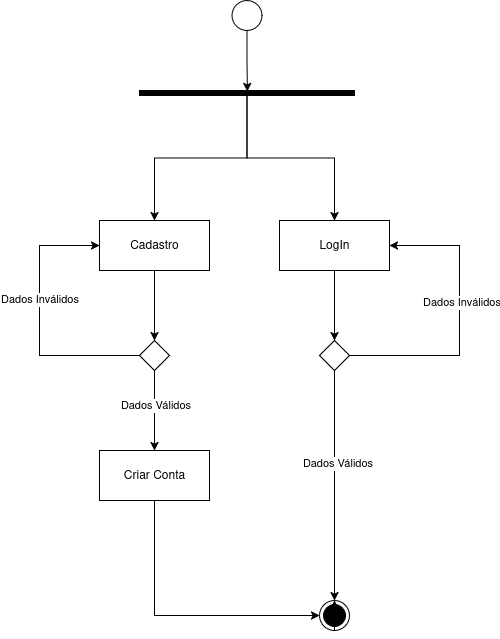

The diagram above was exported from draw.io. Its source (the exported page's mxGraphModel, read from the mxfile embedded in the PNG):
<mxGraphModel dx="1426" dy="752" grid="1" gridSize="10" guides="1" tooltips="1" connect="1" arrows="1" fold="1" page="1" pageScale="1" pageWidth="850" pageHeight="1100" math="0" shadow="0">
  <root>
    <mxCell id="0" />
    <mxCell id="1" parent="0" />
    <mxCell id="oof7EhlJixXcMieMeLLj-27" style="edgeStyle=orthogonalEdgeStyle;rounded=0;orthogonalLoop=1;jettySize=auto;html=1;entryX=0.5;entryY=0;entryDx=0;entryDy=0;" edge="1" parent="1" source="oof7EhlJixXcMieMeLLj-6" target="oof7EhlJixXcMieMeLLj-25">
      <mxGeometry relative="1" as="geometry" />
    </mxCell>
    <mxCell id="oof7EhlJixXcMieMeLLj-6" value="Cadastro" style="html=1;whiteSpace=wrap;" vertex="1" parent="1">
      <mxGeometry x="280" y="260" width="110" height="50" as="geometry" />
    </mxCell>
    <mxCell id="oof7EhlJixXcMieMeLLj-16" style="edgeStyle=orthogonalEdgeStyle;rounded=0;orthogonalLoop=1;jettySize=auto;html=1;entryX=0.5;entryY=0;entryDx=0;entryDy=0;" edge="1" parent="1" source="oof7EhlJixXcMieMeLLj-7" target="oof7EhlJixXcMieMeLLj-15">
      <mxGeometry relative="1" as="geometry" />
    </mxCell>
    <mxCell id="oof7EhlJixXcMieMeLLj-7" value="LogIn" style="html=1;whiteSpace=wrap;" vertex="1" parent="1">
      <mxGeometry x="460" y="260" width="110" height="50" as="geometry" />
    </mxCell>
    <mxCell id="oof7EhlJixXcMieMeLLj-11" style="edgeStyle=orthogonalEdgeStyle;rounded=0;orthogonalLoop=1;jettySize=auto;html=1;entryX=0.5;entryY=0;entryDx=0;entryDy=0;" edge="1" parent="1" source="oof7EhlJixXcMieMeLLj-8" target="oof7EhlJixXcMieMeLLj-7">
      <mxGeometry relative="1" as="geometry" />
    </mxCell>
    <mxCell id="oof7EhlJixXcMieMeLLj-12" style="edgeStyle=orthogonalEdgeStyle;rounded=0;orthogonalLoop=1;jettySize=auto;html=1;entryX=0.5;entryY=0;entryDx=0;entryDy=0;" edge="1" parent="1" source="oof7EhlJixXcMieMeLLj-8" target="oof7EhlJixXcMieMeLLj-6">
      <mxGeometry relative="1" as="geometry" />
    </mxCell>
    <mxCell id="oof7EhlJixXcMieMeLLj-8" value="" style="html=1;points=[];perimeter=orthogonalPerimeter;fillColor=strokeColor;rotation=90;" vertex="1" parent="1">
      <mxGeometry x="425" y="25" width="5" height="215" as="geometry" />
    </mxCell>
    <mxCell id="oof7EhlJixXcMieMeLLj-9" value="" style="ellipse;" vertex="1" parent="1">
      <mxGeometry x="412.5" y="40" width="30" height="30" as="geometry" />
    </mxCell>
    <mxCell id="oof7EhlJixXcMieMeLLj-17" style="edgeStyle=orthogonalEdgeStyle;rounded=0;orthogonalLoop=1;jettySize=auto;html=1;entryX=1;entryY=0.5;entryDx=0;entryDy=0;" edge="1" parent="1" source="oof7EhlJixXcMieMeLLj-15" target="oof7EhlJixXcMieMeLLj-7">
      <mxGeometry relative="1" as="geometry">
        <Array as="points">
          <mxPoint x="640" y="395" />
          <mxPoint x="640" y="285" />
        </Array>
      </mxGeometry>
    </mxCell>
    <mxCell id="oof7EhlJixXcMieMeLLj-19" value="Dados Inválidos" style="edgeLabel;html=1;align=center;verticalAlign=middle;resizable=0;points=[];" vertex="1" connectable="0" parent="oof7EhlJixXcMieMeLLj-17">
      <mxGeometry x="0.131" y="-1" relative="1" as="geometry">
        <mxPoint as="offset" />
      </mxGeometry>
    </mxCell>
    <mxCell id="oof7EhlJixXcMieMeLLj-20" style="edgeStyle=orthogonalEdgeStyle;rounded=0;orthogonalLoop=1;jettySize=auto;html=1;exitX=0.5;exitY=1;exitDx=0;exitDy=0;" edge="1" parent="1" source="oof7EhlJixXcMieMeLLj-21">
      <mxGeometry relative="1" as="geometry">
        <mxPoint x="515" y="640" as="targetPoint" />
      </mxGeometry>
    </mxCell>
    <mxCell id="oof7EhlJixXcMieMeLLj-15" value="" style="rhombus;" vertex="1" parent="1">
      <mxGeometry x="500" y="380" width="30" height="30" as="geometry" />
    </mxCell>
    <mxCell id="oof7EhlJixXcMieMeLLj-22" value="" style="edgeStyle=orthogonalEdgeStyle;rounded=0;orthogonalLoop=1;jettySize=auto;html=1;exitX=0.5;exitY=1;exitDx=0;exitDy=0;" edge="1" parent="1" source="oof7EhlJixXcMieMeLLj-15" target="oof7EhlJixXcMieMeLLj-21">
      <mxGeometry relative="1" as="geometry">
        <mxPoint x="515" y="640" as="targetPoint" />
        <mxPoint x="515" y="410" as="sourcePoint" />
      </mxGeometry>
    </mxCell>
    <mxCell id="oof7EhlJixXcMieMeLLj-23" value="Dados Válidos" style="edgeLabel;html=1;align=center;verticalAlign=middle;resizable=0;points=[];" vertex="1" connectable="0" parent="oof7EhlJixXcMieMeLLj-22">
      <mxGeometry x="-0.2" y="2" relative="1" as="geometry">
        <mxPoint as="offset" />
      </mxGeometry>
    </mxCell>
    <mxCell id="oof7EhlJixXcMieMeLLj-21" value="" style="ellipse;html=1;shape=endState;fillColor=strokeColor;" vertex="1" parent="1">
      <mxGeometry x="500" y="640" width="30" height="30" as="geometry" />
    </mxCell>
    <mxCell id="oof7EhlJixXcMieMeLLj-33" style="edgeStyle=orthogonalEdgeStyle;rounded=0;orthogonalLoop=1;jettySize=auto;html=1;entryX=0;entryY=0.5;entryDx=0;entryDy=0;exitX=0.5;exitY=1;exitDx=0;exitDy=0;" edge="1" parent="1" source="oof7EhlJixXcMieMeLLj-24" target="oof7EhlJixXcMieMeLLj-21">
      <mxGeometry relative="1" as="geometry" />
    </mxCell>
    <mxCell id="oof7EhlJixXcMieMeLLj-24" value="Criar Conta" style="html=1;whiteSpace=wrap;" vertex="1" parent="1">
      <mxGeometry x="280" y="490" width="110" height="50" as="geometry" />
    </mxCell>
    <mxCell id="oof7EhlJixXcMieMeLLj-28" style="edgeStyle=orthogonalEdgeStyle;rounded=0;orthogonalLoop=1;jettySize=auto;html=1;exitX=0.5;exitY=1;exitDx=0;exitDy=0;entryX=0.5;entryY=0;entryDx=0;entryDy=0;" edge="1" parent="1" source="oof7EhlJixXcMieMeLLj-25" target="oof7EhlJixXcMieMeLLj-24">
      <mxGeometry relative="1" as="geometry" />
    </mxCell>
    <mxCell id="oof7EhlJixXcMieMeLLj-32" value="Dados Válidos" style="edgeLabel;html=1;align=center;verticalAlign=middle;resizable=0;points=[];" vertex="1" connectable="0" parent="oof7EhlJixXcMieMeLLj-28">
      <mxGeometry x="-0.15" relative="1" as="geometry">
        <mxPoint as="offset" />
      </mxGeometry>
    </mxCell>
    <mxCell id="oof7EhlJixXcMieMeLLj-29" style="edgeStyle=orthogonalEdgeStyle;rounded=0;orthogonalLoop=1;jettySize=auto;html=1;exitX=0;exitY=0.5;exitDx=0;exitDy=0;entryX=0;entryY=0.5;entryDx=0;entryDy=0;" edge="1" parent="1" source="oof7EhlJixXcMieMeLLj-25" target="oof7EhlJixXcMieMeLLj-6">
      <mxGeometry relative="1" as="geometry">
        <Array as="points">
          <mxPoint x="220" y="395" />
          <mxPoint x="220" y="285" />
        </Array>
      </mxGeometry>
    </mxCell>
    <mxCell id="oof7EhlJixXcMieMeLLj-30" value="Dados Inválidos" style="edgeLabel;html=1;align=center;verticalAlign=middle;resizable=0;points=[];" vertex="1" connectable="0" parent="oof7EhlJixXcMieMeLLj-29">
      <mxGeometry x="0.163" y="1" relative="1" as="geometry">
        <mxPoint as="offset" />
      </mxGeometry>
    </mxCell>
    <mxCell id="oof7EhlJixXcMieMeLLj-25" value="" style="rhombus;" vertex="1" parent="1">
      <mxGeometry x="320" y="380" width="30" height="30" as="geometry" />
    </mxCell>
    <mxCell id="oof7EhlJixXcMieMeLLj-34" style="edgeStyle=orthogonalEdgeStyle;rounded=0;orthogonalLoop=1;jettySize=auto;html=1;entryX=0.2;entryY=0.498;entryDx=0;entryDy=0;entryPerimeter=0;" edge="1" parent="1" source="oof7EhlJixXcMieMeLLj-9" target="oof7EhlJixXcMieMeLLj-8">
      <mxGeometry relative="1" as="geometry" />
    </mxCell>
  </root>
</mxGraphModel>